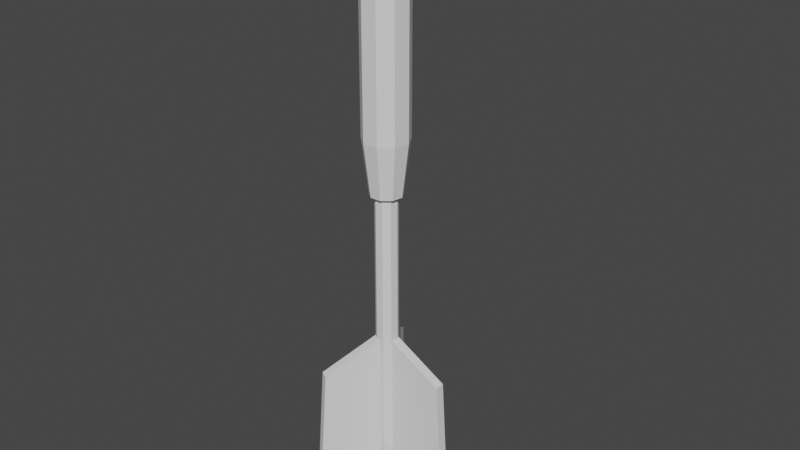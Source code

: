 # Source: dart.blend  (saved by Blender 2.80.75; exported with 4.5.12 LTS)
import bpy
from mathutils import Matrix  # noqa: F401  (used for matrix-valued properties, if any)

bpy.ops.wm.read_factory_settings(use_empty=True)
scene = bpy.context.scene
scene.name = 'Scene'

# ---- collections
col_collection = bpy.data.collections.new('Collection'); scene.collection.children.link(col_collection)

# ---- world
world_world = bpy.data.worlds.new('World'); scene.world = world_world
world_world.use_nodes = True; world_world.node_tree.nodes.clear()
_N = world_world.node_tree.nodes; _L = world_world.node_tree.links
n0 = _N.new('ShaderNodeOutputWorld'); n0.name = 'World Output'; n0.location = (300, 300)
n1 = _N.new('ShaderNodeBackground'); n1.name = 'Background'; n1.location = (10, 300)
n1.inputs[0].default_value = (0.05088, 0.05088, 0.05088, 1.0)
_L.new(n1.outputs[0], n0.inputs[0])
n0.is_active_output = True
world_world.color = (0.05088, 0.05088, 0.05088)
world_world.use_sun_shadow = False
world_world.sun_shadow_jitter_overblur = 0.0

# ---- meshes
me_cylinder = bpy.data.meshes.new('Cylinder')
me_cylinder.from_pydata([(6.861e-08, 1.576, 4.483), (1.013, 1.207, 4.483), (1.552, 0.2736, 4.483), (1.365, -0.7879, 4.483), (0.539, -1.481, 4.483), (-0.539, -1.481, 4.483), (-1.365, -0.7879, 4.483), (-1.552, 0.2736, 4.483), (-1.013, 1.207, 4.483), (7.839e-09, 1.008, 4.632), (0.6479, 0.7721, 4.632), (0.9926, 0.175, 4.632), (0.8729, -0.5039, 4.632), (0.3447, -0.9471, 4.632), (-0.3447, -0.9471, 4.632), (-0.8729, -0.5039, 4.632), (-0.9926, 0.175, 4.632), (-0.6479, 0.7721, 4.632), (5.315e-07, 1.008, 8.827), (0.6479, 0.7721, 8.827), (0.9926, 0.175, 8.827), (0.8729, -0.5039, 8.827), (0.3447, -0.9471, 8.827), (-0.3447, -0.9471, 8.827), (-0.8729, -0.5039, 8.827), (-0.9926, 0.175, 8.827), (-0.6479, 0.7721, 8.827), (9.833e-07, 0.5613, 10.64), (0.3608, 0.43, 10.64), (0.5528, 0.09747, 10.64), (0.4861, -0.2807, 10.64), (0.192, -0.5275, 10.64), (-0.192, -0.5275, 10.64), (-0.4861, -0.2807, 10.64), (-0.5528, 0.09747, 10.64), (-0.3608, 0.43, 10.64), (1.478e-06, -1.308e-08, 11.25), (-2.679e-06, 1.525, -14.02), (0.9802, 1.168, -14.02), (1.502, 0.2648, -14.02), (1.321, -0.7625, -14.02), (0.5216, -1.433, -14.02), (-0.5216, -1.433, -14.02), (-1.321, -0.7625, -14.02), (-1.502, 0.2648, -14.02), (-0.9802, 1.168, -14.02), (-2.579e-06, 1.066, -14.2), (0.6853, 0.8168, -14.2), (1.05, 0.1851, -14.2), (0.9234, -0.5331, -14.2), (0.3647, -1.002, -14.2), (-0.3647, -1.002, -14.2), (-0.9234, -0.5331, -14.2), (-1.05, 0.1851, -14.2), (-0.6854, 0.8168, -14.2), (-2.579e-06, 1.066, -39.55), (0.6853, 0.8168, -39.55), (1.05, 0.1851, -39.55), (0.9234, -0.5331, -39.55), (0.3647, -1.002, -39.55), (-0.3647, -1.002, -39.55), (-0.9234, -0.5331, -39.55), (-1.05, 0.1851, -39.55), (-0.6854, 0.8168, -39.55), (5.759e-06, 0.6415, -44.24), (0.4124, 0.4914, -44.24), (0.6318, 0.1114, -44.24), (0.5556, -0.3207, -44.24), (0.2194, -0.6028, -44.24), (-0.2194, -0.6028, -44.24), (-0.5555, -0.3207, -44.24), (-0.6317, 0.1114, -44.24), (-0.4123, 0.4914, -44.24)], [], [(3, 2, 11, 12), (11, 10, 19, 20), (7, 6, 15, 16), (4, 3, 12, 13), (1, 0, 9, 10), (8, 7, 16, 17), (5, 4, 13, 14), (2, 1, 10, 11), (0, 8, 17, 9), (6, 5, 14, 15), (19, 18, 27, 28), (9, 17, 26, 18), (15, 14, 23, 24), (12, 11, 20, 21), (16, 15, 24, 25), (13, 12, 21, 22), (10, 9, 18, 19), (17, 16, 25, 26), (14, 13, 22, 23), (34, 33, 36), (26, 25, 34, 35), (23, 22, 31, 32), (20, 19, 28, 29), (18, 26, 35, 27), (24, 23, 32, 33), (21, 20, 29, 30), (25, 24, 33, 34), (22, 21, 30, 31), (31, 30, 36), (28, 27, 36), (35, 34, 36), (32, 31, 36), (29, 28, 36), (27, 35, 36), (33, 32, 36), (30, 29, 36), (43, 44, 53, 52), (51, 52, 61, 60), (40, 41, 50, 49), (37, 38, 47, 46), (44, 45, 54, 53), (41, 42, 51, 50), (38, 39, 48, 47), (45, 37, 46, 54), (42, 43, 52, 51), (39, 40, 49, 48), (59, 60, 69, 68), (48, 49, 58, 57), (52, 53, 62, 61), (49, 50, 59, 58), (46, 47, 56, 55), (53, 54, 63, 62), (50, 51, 60, 59), (47, 48, 57, 56), (54, 46, 55, 63), (64, 65, 66, 67, 68, 69, 70, 71, 72), (56, 57, 66, 65), (63, 55, 64, 72), (60, 61, 70, 69), (57, 58, 67, 66), (61, 62, 71, 70), (58, 59, 68, 67), (55, 56, 65, 64), (62, 63, 72, 71)])
_uv = me_cylinder.uv_layers.new(name='UVMap')
_uv.uv.foreach_set('vector', [0.6667, 1.0, 0.7778, 1.0, 0.7778, 1.0, 0.6667, 1.0, 0.7778, 1.0, 0.8889, 1.0, 0.8889, 1.0, 0.7778, 1.0, 0.2222, 1.0, 0.3333, 1.0, 0.3333, 1.0, 0.2222, 1.0, 0.5556, 1.0, 0.6667, 1.0, 0.6667, 1.0, 0.5556, 1.0, 0.8889, 1.0, 1.0, 1.0, 1.0, 1.0, 0.8889, 1.0, 0.1111, 1.0, 0.2222, 1.0, 0.2222, 1.0, 0.1111, 1.0, 0.4444, 1.0, 0.5556, 1.0, 0.5556, 1.0, 0.4444, 1.0, 0.7778, 1.0, 0.8889, 1.0, 0.8889, 1.0, 0.7778, 1.0, 4.47e-08, 1.0, 0.1111, 1.0, 0.1111, 1.0, 4.47e-08, 1.0, 0.3333, 1.0, 0.4444, 1.0, 0.4444, 1.0, 0.3333, 1.0, 0.8889, 1.0, 1.0, 1.0, 1.0, 1.0, 0.8889, 1.0, 4.47e-08, 1.0, 0.1111, 1.0, 0.1111, 1.0, 4.47e-08, 1.0, 0.3333, 1.0, 0.4444, 1.0, 0.4444, 1.0, 0.3333, 1.0, 0.6667, 1.0, 0.7778, 1.0, 0.7778, 1.0, 0.6667, 1.0, 0.2222, 1.0, 0.3333, 1.0, 0.3333, 1.0, 0.2222, 1.0, 0.5556, 1.0, 0.6667, 1.0, 0.6667, 1.0, 0.5556, 1.0, 0.8889, 1.0, 1.0, 1.0, 1.0, 1.0, 0.8889, 1.0, 0.1111, 1.0, 0.2222, 1.0, 0.2222, 1.0, 0.1111, 1.0, 0.4444, 1.0, 0.5556, 1.0, 0.5556, 1.0, 0.4444, 1.0, 0.2222, 1.0, 0.3333, 1.0, 0.2222, 1.0, 0.1111, 1.0, 0.2222, 1.0, 0.2222, 1.0, 0.1111, 1.0, 0.4444, 1.0, 0.5556, 1.0, 0.5556, 1.0, 0.4444, 1.0, 0.7778, 1.0, 0.8889, 1.0, 0.8889, 1.0, 0.7778, 1.0, 4.47e-08, 1.0, 0.1111, 1.0, 0.1111, 1.0, 4.47e-08, 1.0, 0.3333, 1.0, 0.4444, 1.0, 0.4444, 1.0, 0.3333, 1.0, 0.6667, 1.0, 0.7778, 1.0, 0.7778, 1.0, 0.6667, 1.0, 0.2222, 1.0, 0.3333, 1.0, 0.3333, 1.0, 0.2222, 1.0, 0.5556, 1.0, 0.6667, 1.0, 0.6667, 1.0, 0.5556, 1.0, 0.5556, 1.0, 0.6667, 1.0, 0.5556, 1.0, 0.8889, 1.0, 1.0, 1.0, 0.8889, 1.0, 0.1111, 1.0, 0.2222, 1.0, 0.1111, 1.0, 0.4444, 1.0, 0.5556, 1.0, 0.4444, 1.0, 0.7778, 1.0, 0.8889, 1.0, 0.7778, 1.0, 4.47e-08, 1.0, 0.1111, 1.0, 4.47e-08, 1.0, 0.3333, 1.0, 0.4444, 1.0, 0.3333, 1.0, 0.6667, 1.0, 0.7778, 1.0, 0.6667, 1.0, 0.3333, 0.5, 0.2222, 0.5, 0.2222, 0.5, 0.3333, 0.5, 0.4444, 0.5, 0.3333, 0.5, 0.3333, 0.5, 0.4444, 0.5, 0.6667, 0.5, 0.5556, 0.5, 0.5556, 0.5, 0.6667, 0.5, 1.0, 0.5, 0.8889, 0.5, 0.8889, 0.5, 1.0, 0.5, 0.2222, 0.5, 0.1111, 0.5, 0.1111, 0.5, 0.2222, 0.5, 0.5556, 0.5, 0.4444, 0.5, 0.4444, 0.5, 0.5556, 0.5, 0.8889, 0.5, 0.7778, 0.5, 0.7778, 0.5, 0.8889, 0.5, 0.1111, 0.5, 4.47e-08, 0.5, 4.47e-08, 0.5, 0.1111, 0.5, 0.4444, 0.5, 0.3333, 0.5, 0.3333, 0.5, 0.4444, 0.5, 0.7778, 0.5, 0.6667, 0.5, 0.6667, 0.5, 0.7778, 0.5, 0.5556, 0.5, 0.4444, 0.5, 0.4444, 0.5, 0.5556, 0.5, 0.7778, 0.5, 0.6667, 0.5, 0.6667, 0.5, 0.7778, 0.5, 0.3333, 0.5, 0.2222, 0.5, 0.2222, 0.5, 0.3333, 0.5, 0.6667, 0.5, 0.5556, 0.5, 0.5556, 0.5, 0.6667, 0.5, 1.0, 0.5, 0.8889, 0.5, 0.8889, 0.5, 1.0, 0.5, 0.2222, 0.5, 0.1111, 0.5, 0.1111, 0.5, 0.2222, 0.5, 0.5556, 0.5, 0.4444, 0.5, 0.4444, 0.5, 0.5556, 0.5, 0.8889, 0.5, 0.7778, 0.5, 0.7778, 0.5, 0.8889, 0.5, 0.1111, 0.5, 4.47e-08, 0.5, 4.47e-08, 0.5, 0.1111, 0.5, 0.75, 0.49, 0.9043, 0.4339, 0.9864, 0.2917, 0.9578, 0.13, 0.8321, 0.02447, 0.6679, 0.02447, 0.5422, 0.13, 0.5136, 0.2917, 0.5957, 0.4339, 0.8889, 0.5, 0.7778, 0.5, 0.7778, 0.5, 0.8889, 0.5, 0.1111, 0.5, 4.47e-08, 0.5, 4.47e-08, 0.5, 0.1111, 0.5, 0.4444, 0.5, 0.3333, 0.5, 0.3333, 0.5, 0.4444, 0.5, 0.7778, 0.5, 0.6667, 0.5, 0.6667, 0.5, 0.7778, 0.5, 0.3333, 0.5, 0.2222, 0.5, 0.2222, 0.5, 0.3333, 0.5, 0.6667, 0.5, 0.5556, 0.5, 0.5556, 0.5, 0.6667, 0.5, 1.0, 0.5, 0.8889, 0.5, 0.8889, 0.5, 1.0, 0.5, 0.2222, 0.5, 0.1111, 0.5, 0.1111, 0.5, 0.2222, 0.5])
me_cylinder.use_remesh_preserve_volume = False
me_cylinder.use_remesh_preserve_attributes = False
me_cylinder.use_mirror_vertex_groups = False
me_cylinder.update()
me_cylinder_001 = bpy.data.meshes.new('Cylinder.001')
me_cylinder_001.from_pydata([(1.262e-07, 2.142, -9.039), (1.262e-07, 2.142, 3.544), (1.377, 1.641, -9.039), (1.377, 1.641, 3.544), (2.109, 0.3719, -9.039), (2.109, 0.3719, 3.544), (1.855, -1.071, -9.039), (1.855, -1.071, 3.544), (0.7324, -2.012, -9.039), (0.7324, -2.012, 3.544), (-0.7324, -2.012, -9.039), (-0.7324, -2.012, 3.544), (-1.855, -1.071, -9.039), (-1.855, -1.071, 3.544), (-2.109, 0.3719, -9.039), (-2.109, 0.3719, 3.544), (-1.377, 1.641, -9.039), (-1.377, 1.641, 3.544), (6.861e-08, 1.576, 4.483), (1.013, 1.207, 4.483), (1.552, 0.2736, 4.483), (1.365, -0.7879, 4.483), (0.539, -1.481, 4.483), (-0.539, -1.481, 4.483), (-1.365, -0.7879, 4.483), (-1.552, 0.2736, 4.483), (-1.013, 1.207, 4.483), (-2.679e-06, 1.525, -14.02), (0.9802, 1.168, -14.02), (1.502, 0.2648, -14.02), (1.321, -0.7625, -14.02), (0.5216, -1.433, -14.02), (-0.5216, -1.433, -14.02), (-1.321, -0.7625, -14.02), (-1.502, 0.2648, -14.02), (-0.9802, 1.168, -14.02)], [], [(0, 1, 3, 2), (2, 3, 5, 4), (4, 5, 7, 6), (6, 7, 9, 8), (8, 9, 11, 10), (10, 11, 13, 12), (12, 13, 15, 14), (1, 17, 26, 18), (14, 15, 17, 16), (16, 17, 1, 0), (12, 14, 34, 33), (17, 15, 25, 26), (15, 13, 24, 25), (13, 11, 23, 24), (11, 9, 22, 23), (9, 7, 21, 22), (3, 1, 18, 19), (7, 5, 20, 21), (5, 3, 19, 20), (10, 12, 33, 32), (8, 10, 32, 31), (6, 8, 31, 30), (0, 2, 28, 27), (4, 6, 30, 29), (2, 4, 29, 28), (16, 0, 27, 35), (14, 16, 35, 34)])
_uv = me_cylinder_001.uv_layers.new(name='UVMap')
_uv.uv.foreach_set('vector', [1.0, 0.5, 1.0, 1.0, 0.8889, 1.0, 0.8889, 0.5, 0.8889, 0.5, 0.8889, 1.0, 0.7778, 1.0, 0.7778, 0.5, 0.7778, 0.5, 0.7778, 1.0, 0.6667, 1.0, 0.6667, 0.5, 0.6667, 0.5, 0.6667, 1.0, 0.5556, 1.0, 0.5556, 0.5, 0.5556, 0.5, 0.5556, 1.0, 0.4444, 1.0, 0.4444, 0.5, 0.4444, 0.5, 0.4444, 1.0, 0.3333, 1.0, 0.3333, 0.5, 0.3333, 0.5, 0.3333, 1.0, 0.2222, 1.0, 0.2222, 0.5, 4.47e-08, 1.0, 0.1111, 1.0, 0.1111, 1.0, 4.47e-08, 1.0, 0.2222, 0.5, 0.2222, 1.0, 0.1111, 1.0, 0.1111, 0.5, 0.1111, 0.5, 0.1111, 1.0, 4.47e-08, 1.0, 4.47e-08, 0.5, 0.3333, 0.5, 0.2222, 0.5, 0.2222, 0.5, 0.3333, 0.5, 0.1111, 1.0, 0.2222, 1.0, 0.2222, 1.0, 0.1111, 1.0, 0.2222, 1.0, 0.3333, 1.0, 0.3333, 1.0, 0.2222, 1.0, 0.3333, 1.0, 0.4444, 1.0, 0.4444, 1.0, 0.3333, 1.0, 0.4444, 1.0, 0.5556, 1.0, 0.5556, 1.0, 0.4444, 1.0, 0.5556, 1.0, 0.6667, 1.0, 0.6667, 1.0, 0.5556, 1.0, 0.8889, 1.0, 1.0, 1.0, 1.0, 1.0, 0.8889, 1.0, 0.6667, 1.0, 0.7778, 1.0, 0.7778, 1.0, 0.6667, 1.0, 0.7778, 1.0, 0.8889, 1.0, 0.8889, 1.0, 0.7778, 1.0, 0.4444, 0.5, 0.3333, 0.5, 0.3333, 0.5, 0.4444, 0.5, 0.5556, 0.5, 0.4444, 0.5, 0.4444, 0.5, 0.5556, 0.5, 0.6667, 0.5, 0.5556, 0.5, 0.5556, 0.5, 0.6667, 0.5, 1.0, 0.5, 0.8889, 0.5, 0.8889, 0.5, 1.0, 0.5, 0.7778, 0.5, 0.6667, 0.5, 0.6667, 0.5, 0.7778, 0.5, 0.8889, 0.5, 0.7778, 0.5, 0.7778, 0.5, 0.8889, 0.5, 0.1111, 0.5, 4.47e-08, 0.5, 4.47e-08, 0.5, 0.1111, 0.5, 0.2222, 0.5, 0.1111, 0.5, 0.1111, 0.5, 0.2222, 0.5])
me_cylinder_001.use_remesh_preserve_volume = False
me_cylinder_001.use_remesh_preserve_attributes = False
me_cylinder_001.use_mirror_vertex_groups = False
me_cylinder_001.update()
me_cylinder_002 = bpy.data.meshes.new('Cylinder.002')
me_cylinder_002.from_pydata([(-0.0002818, -0.4465, -43.23), (-0.0002818, -0.4465, -27.58), (-0.0002818, 0.4471, -43.23), (-0.0002818, 0.4471, -27.58), (6.667, -0.4465, -40.96), (6.022, -0.4465, -30.96), (6.667, 0.4471, -40.96), (6.022, 0.4471, -30.96), (5.835, 0.4471, -41.73), (5.835, -0.4465, -41.73), (0.3765, 0.2214, -43.23), (0.3765, 0.2214, -27.58), (-0.3973, -0.2254, -43.23), (-0.3973, -0.2254, -27.58), (-2.957, 5.995, -40.96), (-2.635, 5.437, -30.96), (-3.731, 5.549, -40.96), (-3.409, 4.99, -30.96), (-3.315, 4.828, -41.73), (-2.541, 5.275, -41.73), (-0.3993, 0.2502, -43.23), (-0.3993, 0.2502, -27.58), (0.3745, -0.1966, -43.23), (0.3745, -0.1966, -27.58), (-3.733, -5.524, -40.96), (-3.411, -4.966, -30.96), (-2.959, -5.971, -40.96), (-2.637, -5.412, -30.96), (-2.543, -5.25, -41.73), (-3.317, -4.804, -41.73)], [], [(0, 1, 3, 2), (8, 7, 6), (6, 7, 5, 4), (9, 5, 1, 0), (8, 6, 4, 9), (7, 3, 1, 5), (2, 8, 9, 0), (4, 5, 9), (2, 3, 7, 8), (10, 11, 13, 12), (18, 17, 16), (16, 17, 15, 14), (19, 15, 11, 10), (18, 16, 14, 19), (17, 13, 11, 15), (12, 18, 19, 10), (14, 15, 19), (12, 13, 17, 18), (20, 21, 23, 22), (28, 27, 26), (26, 27, 25, 24), (29, 25, 21, 20), (28, 26, 24, 29), (27, 23, 21, 25), (22, 28, 29, 20), (24, 25, 29), (22, 23, 27, 28)])
_uv = me_cylinder_002.uv_layers.new(name='UVMap')
_uv.uv.foreach_set('vector', [0.375, 0.0, 0.625, 0.0, 0.625, 0.25, 0.375, 0.25, 0.375, 0.4066, 0.625, 0.5, 0.375, 0.5, 0.375, 0.5, 0.625, 0.5, 0.625, 0.75, 0.375, 0.75, 0.375, 0.8434, 0.625, 0.8434, 0.625, 1.0, 0.375, 1.0, 0.2816, 0.5, 0.375, 0.5, 0.375, 0.75, 0.2816, 0.75, 0.7184, 0.5, 0.875, 0.5, 0.875, 0.75, 0.7184, 0.75, 0.125, 0.5, 0.2816, 0.5, 0.2816, 0.75, 0.125, 0.75, 0.375, 0.75, 0.625, 0.8434, 0.375, 0.8434, 0.375, 0.25, 0.625, 0.25, 0.625, 0.4066, 0.375, 0.4066, 0.375, 0.0, 0.625, 0.0, 0.625, 0.25, 0.375, 0.25, 0.375, 0.4066, 0.625, 0.5, 0.375, 0.5, 0.375, 0.5, 0.625, 0.5, 0.625, 0.75, 0.375, 0.75, 0.375, 0.8434, 0.625, 0.8434, 0.625, 1.0, 0.375, 1.0, 0.2816, 0.5, 0.375, 0.5, 0.375, 0.75, 0.2816, 0.75, 0.7184, 0.5, 0.875, 0.5, 0.875, 0.75, 0.7184, 0.75, 0.125, 0.5, 0.2816, 0.5, 0.2816, 0.75, 0.125, 0.75, 0.375, 0.75, 0.625, 0.8434, 0.375, 0.8434, 0.375, 0.25, 0.625, 0.25, 0.625, 0.4066, 0.375, 0.4066, 0.375, 0.0, 0.625, 0.0, 0.625, 0.25, 0.375, 0.25, 0.375, 0.4066, 0.625, 0.5, 0.375, 0.5, 0.375, 0.5, 0.625, 0.5, 0.625, 0.75, 0.375, 0.75, 0.375, 0.8434, 0.625, 0.8434, 0.625, 1.0, 0.375, 1.0, 0.2816, 0.5, 0.375, 0.5, 0.375, 0.75, 0.2816, 0.75, 0.7184, 0.5, 0.875, 0.5, 0.875, 0.75, 0.7184, 0.75, 0.125, 0.5, 0.2816, 0.5, 0.2816, 0.75, 0.125, 0.75, 0.375, 0.75, 0.625, 0.8434, 0.375, 0.8434, 0.375, 0.25, 0.625, 0.25, 0.625, 0.4066, 0.375, 0.4066])
me_cylinder_002.use_remesh_preserve_volume = False
me_cylinder_002.use_remesh_preserve_attributes = False
me_cylinder_002.use_mirror_vertex_groups = False
me_cylinder_002.update()

# ---- objects
ob_cylinder = bpy.data.objects.new('Cylinder', me_cylinder)
ob_cylinder_001 = bpy.data.objects.new('Cylinder.001', me_cylinder_001)
ob_cylinder_002 = bpy.data.objects.new('Cylinder.002', me_cylinder_002)

# ---- transforms, parenting, visibility, modifiers, constraints
ob_cylinder.location = (0.0, 0.0, 0.0)
ob_cylinder.lineart.crease_threshold = 0.0
ob_cylinder_001.location = (0.0, 0.0, 0.0)
ob_cylinder_001.lineart.crease_threshold = 0.0
ob_cylinder_002.location = (0.0, 0.0, 0.0)
ob_cylinder_002.lineart.crease_threshold = 0.0

# ---- collection membership
col_collection.objects.link(ob_cylinder)
col_collection.objects.link(ob_cylinder_001)
col_collection.objects.link(ob_cylinder_002)

# ---- scene / render settings (as saved in the file)
scene.frame_start = 1; scene.frame_end = 250; scene.frame_set(1)
scene.render.engine = 'BLENDER_EEVEE_NEXT'
scene.cycles.use_denoising = False
scene.cycles.samples = 128
scene.cycles.sampling_pattern = 'TABULATED_SOBOL'
scene.cycles.use_adaptive_sampling = False
scene.cycles.use_light_tree = False
scene.view_settings.view_transform = 'Filmic'
bpy.context.view_layer.update()

# ---- added for rendering (the .blend has no active camera and no usable light): camera, sun
cam_auto = bpy.data.cameras.new('AutoCamera')
cam_auto.lens = 50.0
cam_auto.sensor_width = 36.0
cam_auto.clip_end = 1000.0
ob_auto_camera = bpy.data.objects.new('AutoCamera', cam_auto)
scene.collection.objects.link(ob_auto_camera)
ob_auto_camera.location = (54.8626, -64.0623, 26.2191)
ob_auto_camera.rotation_euler = (1.09748, -7.21219e-08, 0.694738)
scene.camera = ob_auto_camera
light_auto_sun = bpy.data.lights.new('AutoSun', 'SUN')
light_auto_sun.energy = 3.0
light_auto_sun.angle = 0.0523599
ob_auto_sun = bpy.data.objects.new('AutoSun', light_auto_sun)
scene.collection.objects.link(ob_auto_sun)
ob_auto_sun.rotation_euler = (0.872665, 0.174533, 0.523599)
bpy.context.view_layer.update()
